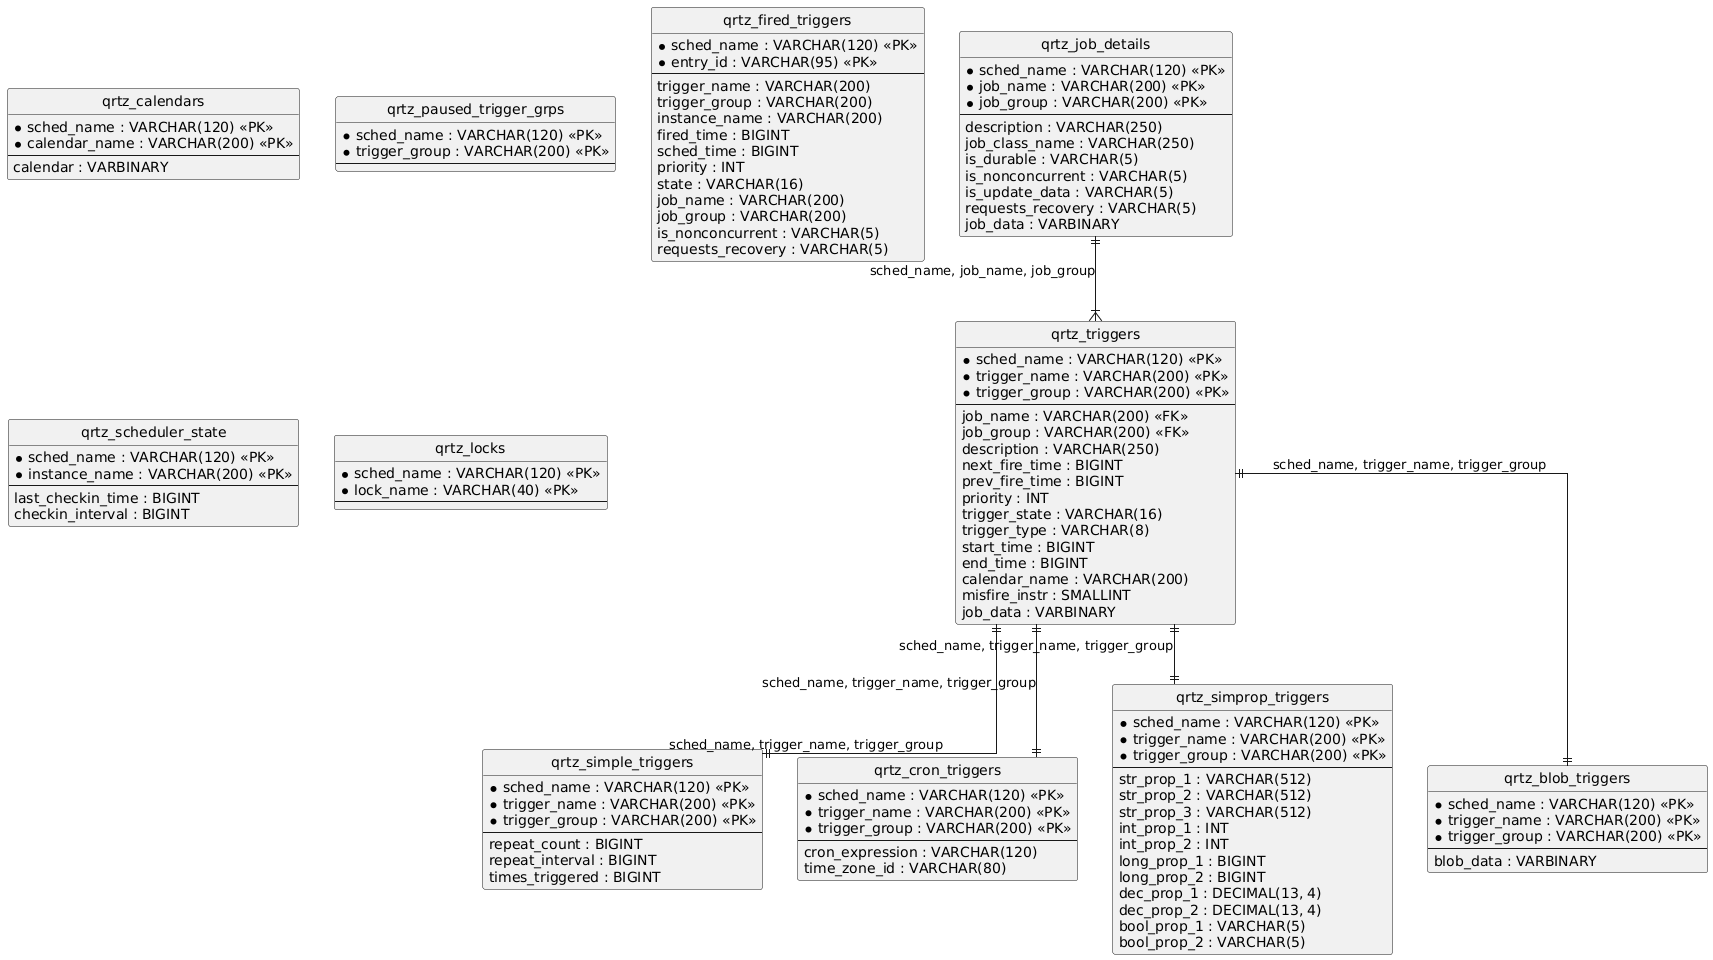

The diagram above was rendered by PlantUML. Its source (embedded in the PNG):
@startuml
hide circle
skinparam linetype ortho

entity "qrtz_job_details" as qrtz_job_details {
  * sched_name : VARCHAR(120) <<PK>>
  * job_name : VARCHAR(200) <<PK>>
  * job_group : VARCHAR(200) <<PK>>
  --
  description : VARCHAR(250)
  job_class_name : VARCHAR(250)
  is_durable : VARCHAR(5)
  is_nonconcurrent : VARCHAR(5)
  is_update_data : VARCHAR(5)
  requests_recovery : VARCHAR(5)
  job_data : VARBINARY
}

entity "qrtz_triggers" as qrtz_triggers {
  * sched_name : VARCHAR(120) <<PK>>
  * trigger_name : VARCHAR(200) <<PK>>
  * trigger_group : VARCHAR(200) <<PK>>
  --
  job_name : VARCHAR(200) <<FK>>
  job_group : VARCHAR(200) <<FK>>
  description : VARCHAR(250)
  next_fire_time : BIGINT
  prev_fire_time : BIGINT
  priority : INT
  trigger_state : VARCHAR(16)
  trigger_type : VARCHAR(8)
  start_time : BIGINT
  end_time : BIGINT
  calendar_name : VARCHAR(200)
  misfire_instr : SMALLINT
  job_data : VARBINARY
}

entity "qrtz_simple_triggers" as qrtz_simple_triggers {
  * sched_name : VARCHAR(120) <<PK>>
  * trigger_name : VARCHAR(200) <<PK>>
  * trigger_group : VARCHAR(200) <<PK>>
  --
  repeat_count : BIGINT
  repeat_interval : BIGINT
  times_triggered : BIGINT
}

entity "qrtz_cron_triggers" as qrtz_cron_triggers {
  * sched_name : VARCHAR(120) <<PK>>
  * trigger_name : VARCHAR(200) <<PK>>
  * trigger_group : VARCHAR(200) <<PK>>
  --
  cron_expression : VARCHAR(120)
  time_zone_id : VARCHAR(80)
}

entity "qrtz_simprop_triggers" as qrtz_simprop_triggers {
  * sched_name : VARCHAR(120) <<PK>>
  * trigger_name : VARCHAR(200) <<PK>>
  * trigger_group : VARCHAR(200) <<PK>>
  --
  str_prop_1 : VARCHAR(512)
  str_prop_2 : VARCHAR(512)
  str_prop_3 : VARCHAR(512)
  int_prop_1 : INT
  int_prop_2 : INT
  long_prop_1 : BIGINT
  long_prop_2 : BIGINT
  dec_prop_1 : DECIMAL(13, 4)
  dec_prop_2 : DECIMAL(13, 4)
  bool_prop_1 : VARCHAR(5)
  bool_prop_2 : VARCHAR(5)
}

entity "qrtz_blob_triggers" as qrtz_blob_triggers {
  * sched_name : VARCHAR(120) <<PK>>
  * trigger_name : VARCHAR(200) <<PK>>
  * trigger_group : VARCHAR(200) <<PK>>
  --
  blob_data : VARBINARY
}

entity "qrtz_calendars" as qrtz_calendars {
  * sched_name : VARCHAR(120) <<PK>>
  * calendar_name : VARCHAR(200) <<PK>>
  --
  calendar : VARBINARY
}

entity "qrtz_paused_trigger_grps" as qrtz_paused_trigger_grps {
  * sched_name : VARCHAR(120) <<PK>>
  * trigger_group : VARCHAR(200) <<PK>>
  --
}

entity "qrtz_fired_triggers" as qrtz_fired_triggers {
  * sched_name : VARCHAR(120) <<PK>>
  * entry_id : VARCHAR(95) <<PK>>
  --
  trigger_name : VARCHAR(200)
  trigger_group : VARCHAR(200)
  instance_name : VARCHAR(200)
  fired_time : BIGINT
  sched_time : BIGINT
  priority : INT
  state : VARCHAR(16)
  job_name : VARCHAR(200)
  job_group : VARCHAR(200)
  is_nonconcurrent : VARCHAR(5)
  requests_recovery : VARCHAR(5)
}

entity "qrtz_scheduler_state" as qrtz_scheduler_state {
  * sched_name : VARCHAR(120) <<PK>>
  * instance_name : VARCHAR(200) <<PK>>
  --
  last_checkin_time : BIGINT
  checkin_interval : BIGINT
}

entity "qrtz_locks" as qrtz_locks {
  * sched_name : VARCHAR(120) <<PK>>
  * lock_name : VARCHAR(40) <<PK>>
  --
}

qrtz_job_details ||--|{ qrtz_triggers : "sched_name, job_name, job_group"
qrtz_triggers ||--|| qrtz_simple_triggers : "sched_name, trigger_name, trigger_group"
qrtz_triggers ||--|| qrtz_cron_triggers : "sched_name, trigger_name, trigger_group"
qrtz_triggers ||--|| qrtz_simprop_triggers : "sched_name, trigger_name, trigger_group"
qrtz_triggers ||--|| qrtz_blob_triggers : "sched_name, trigger_name, trigger_group"
@enduml